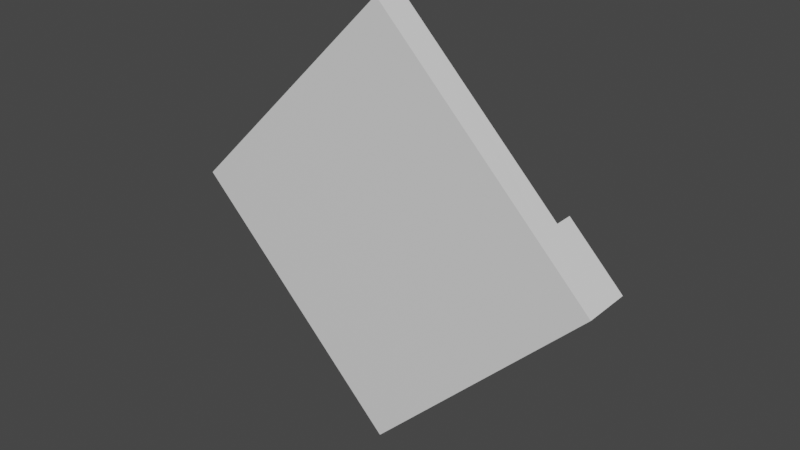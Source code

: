 # Source: SpotMask.blend  (saved by Blender 2.90.8; exported with 4.5.12 LTS)
import bpy
from mathutils import Matrix  # noqa: F401  (used for matrix-valued properties, if any)

bpy.ops.wm.read_factory_settings(use_empty=True)
scene = bpy.context.scene
scene.name = 'Scene'

# ---- collections
col_collection = bpy.data.collections.new('Collection'); scene.collection.children.link(col_collection)

# ---- materials (node trees are filled in below, after node groups)
mat_material = bpy.data.materials.new('Material')
mat_material.alpha_threshold = 0.0
mat_material.use_transparent_shadow = False
mat_material.line_color = (0.0, 0.0, 0.0, 1.0)

# ---- material node trees
mat_material.use_nodes = True; mat_material.node_tree.nodes.clear()
_N = mat_material.node_tree.nodes; _L = mat_material.node_tree.links
n0 = _N.new('ShaderNodeOutputMaterial'); n0.name = 'Material Output'; n0.location = (300, 300)
n1 = _N.new('ShaderNodeBsdfPrincipled'); n1.name = 'Principled BSDF'; n1.location = (10, 300)
n1.distribution = 'GGX'
n1.subsurface_method = 'BURLEY'
n1.inputs[2].default_value = 0.4
n1.inputs[3].default_value = 1.45
n1.inputs[27].default_value = (0.0, 0.0, 0.0, 1.0)
n1.inputs[28].default_value = 1.0
_L.new(n1.outputs[0], n0.inputs[0])
n0.is_active_output = True

# ---- world
world_world = bpy.data.worlds.new('World'); scene.world = world_world
world_world.use_nodes = True; world_world.node_tree.nodes.clear()
_N = world_world.node_tree.nodes; _L = world_world.node_tree.links
n0 = _N.new('ShaderNodeOutputWorld'); n0.name = 'World Output'; n0.location = (300, 300)
n1 = _N.new('ShaderNodeBackground'); n1.name = 'Background'; n1.location = (10, 300)
n1.inputs[0].default_value = (0.05088, 0.05088, 0.05088, 1.0)
_L.new(n1.outputs[0], n0.inputs[0])
n0.is_active_output = True
world_world.color = (0.05088, 0.05088, 0.05088)
world_world.use_sun_shadow = False
world_world.sun_shadow_jitter_overblur = 0.0

# ---- meshes
me_cube = bpy.data.meshes.new('Cube')
me_cube.from_pydata([(0.7071, 0.1, 0.7071), (0.0, 0.1, 0.0), (0.7071, 0.0, 0.7071), (0.0, 0.0, 0.0), (0.0, 0.1, 1.414), (-0.7071, 0.1, 0.7071), (0.0, 0.0, 1.414), (-0.7071, 0.0, 0.7071), (-0.3536, 0.1, 0.3536), (0.3536, 0.1, 0.3536), (-0.3536, 0.1, 1.061), (0.3536, 0.1, 1.061), (-0.5303, 0.1, 0.5303), (0.1768, 0.1, 0.1768), (-0.5303, 0.1, 0.8839), (0.5303, 0.1, 0.8839), (-0.1768, 0.1, 0.1768), (0.5303, 0.1, 0.5303), (-0.1768, 0.1, 1.237), (0.1768, 0.1, 1.237), (0.1768, 0.1, 0.5303), (-0.1768, 0.1, 0.8839), (-0.1768, 0.1, 0.5303), (0.1768, 0.1, 0.8839), (-0.08839, 0.1085, 0.7955), (-0.3536, 0.1, 0.7071), (0.0, 0.1, 0.3536), (0.3536, 0.1, 0.7071), (-0.6187, 0.1, 0.6187), (0.08839, 0.1, 0.08839), (-0.6187, 0.1, 0.7955), (0.6187, 0.1, 0.7955), (-0.2652, 0.1, 0.2652), (0.4419, 0.1, 0.4419), (-0.2652, 0.1, 1.149), (0.2652, 0.1, 1.149), (0.2652, 0.04331, 0.4419), (-0.08839, 0.1, 0.7955), (-0.2652, 0.04331, 0.4419), (0.08839, 0.1, 0.7955), (-0.4419, 0.1, 0.4419), (0.2652, 0.1, 0.2652), (-0.4419, 0.1, 0.9723), (0.4419, 0.1, 0.9723), (-0.08839, 0.1, 0.08839), (0.6187, 0.1, 0.6187), (-0.08839, 0.1, 1.326), (0.08839, 0.1, 1.326), (0.08839, 0.1, 0.6187), (-0.2652, 0.1, 0.9723), (-0.08839, 0.1, 0.6187), (0.2652, 0.1, 0.9723), (0.08839, 0.1, 0.9723), (-0.08839, 0.1, 1.149), (-0.08839, 0.1, 0.9723), (0.08839, 0.1, 1.149), (-0.2652, 0.1, 0.6187), (-0.4419, 0.1, 0.7955), (-0.4419, 0.1, 0.6187), (-0.2652, 0.1197, 0.7955), (0.08839, 0.1, 0.2652), (-0.08839, 0.1, 0.4419), (-0.08839, 0.1, 0.2652), (0.08839, 0.1, 0.4419), (0.4419, 0.1, 0.6187), (0.2652, 0.1197, 0.7955), (0.2652, 0.1, 0.6187), (0.4419, 0.1, 0.7955), (0.3536, 0.1141, 0.8839), (0.1768, 0.1, 0.7071), (0.3536, 0.04331, 0.5303), (0.0, 0.1, 0.5303), (-0.1768, 0.04331, 0.3536), (0.0, 0.02747, 0.1768), (-0.3536, 0.1141, 0.8839), (-0.3536, 0.04331, 0.5303), (0.0, 0.1, 1.237), (-0.1768, 0.1, 1.061), (0.0, 0.1, 0.8839), (0.1768, 0.1, 1.061), (-0.1768, 0.1, 0.7071), (0.1768, 0.04331, 0.3536), (-0.08839, 0.05846, 1.149), (0.0, 0.01565, 1.061), (0.08839, 0.05846, 1.149), (0.08839, 0.05846, 0.9723), (-0.08839, 0.05846, 0.9723), (0.0, 0.05846, 1.237), (-0.1768, 0.05846, 1.061), (0.0, 0.05846, 0.8839), (0.1768, 0.05846, 1.061), (0.0, 0.1982, 0.7071), (0.08839, 0.1085, 0.7955), (0.08839, 0.1692, 0.6187), (-0.08839, 0.1692, 0.6187), (0.1768, 0.1159, 0.7071), (0.0, 0.166, 0.5303), (0.0, 0.115, 0.8839), (-0.1768, 0.1159, 0.7071), (-0.2652, 0.1708, 0.6187), (-0.1768, 0.123, 0.5303), (-0.08839, 0.1588, 0.4419), (0.0, 0.1404, 0.3536), (0.08839, 0.1588, 0.4419), (0.2652, 0.1708, 0.6187), (0.1768, 0.123, 0.5303), (0.2652, 0.123, 0.4419), (-0.2652, 0.123, 0.4419), (0.08839, 0.123, 0.2652), (-0.08839, 0.123, 0.2652), (0.3536, 0.1708, 0.5303), (0.0, 0.123, 0.5303), (-0.1768, 0.1588, 0.3536), (-0.3536, 0.1708, 0.5303), (0.1768, 0.1588, 0.3536), (-0.6187, 0.1595, 0.6187), (-0.7071, 0.1595, 0.7071), (-0.6187, 0.1595, 0.7955), (0.6187, 0.1595, 0.7955), (0.7071, 0.1595, 0.7071), (0.6187, 0.1595, 0.6187), (0.5303, 0.1595, 0.5303), (-0.4419, 0.1595, 0.7955), (-0.3536, 0.1595, 0.7071), (-0.4419, 0.1595, 0.6187), (-0.5303, 0.1595, 0.5303), (0.4419, 0.1595, 0.6187), (0.4419, 0.1595, 0.7955), (0.3536, 0.1595, 0.7071), (-0.5303, 0.1595, 0.8839), (0.5303, 0.1595, 0.8839), (-0.5303, 0.1966, 0.7071), (0.5303, 0.1966, 0.7071)], [], [(0, 31, 15, 43, 11, 35, 19, 47, 4, 6, 2), (3, 2, 6, 7), (7, 6, 4, 46, 18, 34, 10, 42, 14, 30, 5), (5, 28, 12, 40, 8, 32, 16, 44, 1, 3, 7), (1, 29, 13, 41, 9, 33, 17, 45, 0, 2, 3), (5, 30, 117, 116), (81, 36, 9, 41), (37, 78, 97, 24), (79, 35, 11, 51), (78, 52, 23, 39), (77, 53, 82, 88), (76, 47, 19, 55), (56, 22, 100, 99), (25, 58, 124, 123), (74, 49, 21, 59), (73, 60, 13, 29), (36, 81, 114, 106), (71, 48, 20, 63), (70, 64, 17, 33), (69, 65, 27, 66), (68, 43, 15, 67), (65, 68, 67, 27), (23, 51, 68, 65), (51, 11, 43, 68), (48, 69, 66, 20), (48, 71, 96, 93), (39, 23, 65, 69), (36, 70, 33, 9), (60, 26, 102, 108), (66, 27, 64, 70), (61, 71, 111, 101), (22, 50, 71, 61), (69, 48, 93, 95), (32, 72, 62, 16), (8, 38, 72, 32), (81, 60, 108, 114), (44, 73, 29, 1), (16, 62, 73, 44), (62, 26, 60, 73), (57, 74, 59, 25), (14, 42, 74, 57), (42, 10, 49, 74), (12, 28, 115, 125), (14, 57, 122, 129), (45, 17, 121, 120), (40, 75, 38, 8), (12, 58, 75, 40), (58, 25, 56, 75), (78, 54, 86, 89), (18, 46, 76, 53), (46, 4, 47, 76), (49, 77, 54, 21), (10, 34, 77, 49), (34, 18, 53, 77), (50, 80, 98, 94), (21, 54, 78, 37), (76, 55, 84, 87), (52, 79, 51, 23), (52, 78, 89, 85), (55, 19, 35, 79), (56, 80, 50, 22), (25, 59, 80, 56), (59, 21, 37, 80), (60, 81, 41, 13), (75, 56, 99, 113), (71, 63, 103, 111), (27, 67, 127, 128), (31, 0, 119, 118), (64, 27, 128, 126), (88, 82, 83, 86), (82, 87, 84, 83), (86, 83, 85, 89), (83, 84, 90, 85), (79, 52, 85, 90), (54, 77, 88, 86), (55, 79, 90, 84), (53, 76, 87, 82), (98, 24, 91, 94), (91, 92, 95, 93), (94, 91, 93, 96), (24, 97, 92, 91), (71, 50, 94, 96), (80, 37, 24, 98), (78, 39, 92, 97), (39, 69, 95, 92), (113, 99, 100, 107), (112, 101, 102, 109), (105, 104, 110, 106), (101, 111, 103, 102), (107, 100, 101, 112), (102, 103, 114, 108), (103, 105, 106, 114), (22, 61, 101, 100), (62, 72, 112, 109), (26, 62, 109, 102), (66, 70, 110, 104), (72, 38, 107, 112), (20, 66, 104, 105), (63, 20, 105, 103), (38, 75, 113, 107), (70, 36, 106, 110), (132, 118, 119, 120), (131, 122, 123, 124), (115, 131, 124, 125), (116, 117, 131, 115), (117, 129, 122, 131), (126, 132, 120, 121), (128, 127, 132, 126), (127, 130, 118, 132), (67, 15, 130, 127), (30, 14, 129, 117), (0, 45, 120, 119), (15, 31, 118, 130), (17, 64, 126, 121), (57, 25, 123, 122), (28, 5, 116, 115), (58, 12, 125, 124)])
_uv = me_cube.uv_layers.new(name='UVMap')
_uv.uv.foreach_set('vector', [0.4452, 1.0, 0.4452, 0.9375, 0.4452, 0.875, 0.4452, 0.8125, 0.4452, 0.75, 0.4452, 0.6875, 0.4452, 0.625, 0.4452, 0.5625, 0.4452, 0.5, 0.4952, 0.5, 0.4952, 1.0, 0.0, 7.451e-08, 0.5, 0.0, 0.5, 0.5, 4.471e-08, 0.5, 0.3356, 0.5, 0.3356, 1.0, 0.2856, 1.0, 0.2856, 0.9375, 0.2856, 0.875, 0.2856, 0.8125, 0.2856, 0.75, 0.2856, 0.6875, 0.2856, 0.625, 0.2856, 0.5625, 0.2856, 0.5, 0.2261, 0.5, 0.2261, 0.5625, 0.2261, 0.625, 0.2261, 0.6875, 0.2261, 0.75, 0.2261, 0.8125, 0.2261, 0.875, 0.2261, 0.9375, 0.2261, 1.0, 0.1761, 1.0, 0.1761, 0.5, 0.3654, 1.0, 0.3654, 0.9375, 0.3654, 0.875, 0.3654, 0.8125, 0.3654, 0.75, 0.3654, 0.6875, 0.3654, 0.625, 0.3654, 0.5625, 0.3654, 0.5, 0.4154, 0.5, 0.4154, 1.0, 0.2856, 0.5, 0.2856, 0.5625, 0.2559, 0.5625, 0.2559, 0.5, 0.688, 0.4369, 0.7505, 0.437, 0.75, 0.5, 0.6875, 0.4999, 0.9224, 0.75, 0.9224, 0.6875, 0.9299, 0.6875, 0.9267, 0.75, 0.9375, 0.1876, 1.0, 0.1876, 1.0, 0.2501, 0.9375, 0.2501, 0.8125, 0.1875, 0.875, 0.1876, 0.875, 0.25, 0.8125, 0.25, 0.9017, 0.6875, 0.9017, 0.75, 0.8809, 0.75, 0.8809, 0.6875, 0.9375, 0.06259, 1.0, 0.06261, 1.0, 0.1251, 0.9375, 0.1251, 0.7811, 0.8125, 0.7811, 0.75, 0.7926, 0.75, 0.8165, 0.8125, 0.8511, 0.8125, 0.8511, 0.75, 0.8809, 0.75, 0.8809, 0.8125, 0.6874, 0.06264, 0.75, 0.06253, 0.75, 0.125, 0.6873, 0.1252, 0.5632, 0.4367, 0.625, 0.4374, 0.625, 0.4999, 0.5625, 0.4999, 0.8095, 0.5625, 0.8095, 0.625, 0.7517, 0.625, 0.7696, 0.5625, 0.6875, 0.3125, 0.75, 0.3125, 0.75, 0.375, 0.6875, 0.375, 0.813, 0.437, 0.875, 0.4375, 0.875, 0.5, 0.8125, 0.5, 0.8125, 0.3125, 0.8748, 0.3127, 0.875, 0.375, 0.8125, 0.375, 0.9374, 0.3127, 1.0, 0.3126, 1.0, 0.3751, 0.9375, 0.375, 0.8748, 0.3127, 0.9374, 0.3127, 0.9375, 0.375, 0.875, 0.375, 0.875, 0.25, 0.9375, 0.2501, 0.9374, 0.3127, 0.8748, 0.3127, 0.9375, 0.2501, 1.0, 0.2501, 1.0, 0.3126, 0.9374, 0.3127, 0.75, 0.3125, 0.8125, 0.3125, 0.8125, 0.375, 0.75, 0.375, 0.8511, 0.75, 0.8511, 0.8125, 0.8181, 0.8125, 0.8165, 0.75, 0.8125, 0.25, 0.875, 0.25, 0.8748, 0.3127, 0.8125, 0.3125, 0.7505, 0.437, 0.813, 0.437, 0.8125, 0.5, 0.75, 0.5, 0.8045, 0.875, 0.8045, 0.8125, 0.8247, 0.8125, 0.816, 0.875, 0.8125, 0.375, 0.875, 0.375, 0.875, 0.4375, 0.813, 0.437, 0.7751, 0.8125, 0.7751, 0.875, 0.7636, 0.875, 0.7457, 0.8125, 0.625, 0.25, 0.6875, 0.25, 0.6875, 0.3125, 0.625, 0.3124, 0.8511, 0.6875, 0.8511, 0.75, 0.8165, 0.75, 0.8432, 0.6875, 0.5, 0.3124, 0.5631, 0.3119, 0.5625, 0.3749, 0.5, 0.3749, 0.5, 0.2499, 0.5631, 0.2494, 0.5631, 0.3119, 0.5, 0.3124, 0.8095, 0.625, 0.7811, 0.6875, 0.7696, 0.6875, 0.7517, 0.625, 0.5, 0.4374, 0.5632, 0.4367, 0.5625, 0.4999, 0.5, 0.4999, 0.5, 0.3749, 0.5625, 0.3749, 0.5632, 0.4367, 0.5, 0.4374, 0.5625, 0.3749, 0.625, 0.3749, 0.625, 0.4374, 0.5632, 0.4367, 0.625, 0.06249, 0.6874, 0.06264, 0.6873, 0.1252, 0.625, 0.125, 0.625, 0.0, 0.6875, 2.062e-05, 0.6874, 0.06264, 0.625, 0.06249, 0.6875, 2.062e-05, 0.75, 4.137e-05, 0.75, 0.06253, 0.6874, 0.06264, 0.2261, 0.625, 0.2261, 0.5625, 0.2559, 0.5625, 0.2559, 0.625, 0.903, 0.5, 0.903, 0.5625, 0.8732, 0.5625, 0.8732, 0.5, 0.3654, 0.5625, 0.3654, 0.625, 0.3356, 0.625, 0.3356, 0.5625, 0.5, 0.1874, 0.5631, 0.1869, 0.5631, 0.2494, 0.5, 0.2499, 0.5, 0.1249, 0.5625, 0.125, 0.5631, 0.1869, 0.5, 0.1874, 0.5625, 0.125, 0.625, 0.125, 0.625, 0.1875, 0.5631, 0.1869, 0.9237, 0.5, 0.9237, 0.5625, 0.903, 0.5625, 0.903, 0.5, 0.875, 8.261e-05, 0.9375, 0.0001033, 0.9375, 0.06259, 0.875, 0.06257, 0.9375, 0.0001033, 1.0, 0.0001239, 1.0, 0.06261, 0.9375, 0.06259, 0.75, 0.06253, 0.8125, 0.06255, 0.8125, 0.125, 0.75, 0.125, 0.75, 4.137e-05, 0.8125, 6.199e-05, 0.8125, 0.06255, 0.75, 0.06253, 0.8125, 6.199e-05, 0.875, 8.261e-05, 0.875, 0.06257, 0.8125, 0.06255, 0.6207, 0.8125, 0.6207, 0.75, 0.6287, 0.75, 0.6553, 0.8125, 0.75, 0.125, 0.8125, 0.125, 0.8125, 0.1875, 0.75, 0.1875, 0.7386, 0.75, 0.7386, 0.8125, 0.7178, 0.8125, 0.7178, 0.75, 0.875, 0.1876, 0.9375, 0.1876, 0.9375, 0.2501, 0.875, 0.25, 0.9017, 0.75, 0.9017, 0.6875, 0.9224, 0.6875, 0.9224, 0.75, 0.9375, 0.1251, 1.0, 0.1251, 1.0, 0.1876, 0.9375, 0.1876, 0.625, 0.1875, 0.6875, 0.1875, 0.6875, 0.25, 0.625, 0.25, 0.625, 0.125, 0.6873, 0.1252, 0.6875, 0.1875, 0.625, 0.1875, 0.6873, 0.1252, 0.75, 0.125, 0.75, 0.1875, 0.6875, 0.1875, 0.625, 0.4374, 0.688, 0.4369, 0.6875, 0.4999, 0.625, 0.4999, 0.7178, 0.8138, 0.6553, 0.7855, 0.6553, 0.75, 0.7178, 0.75, 0.8045, 0.8125, 0.8045, 0.875, 0.7751, 0.875, 0.793, 0.8125, 0.5874, 0.8756, 0.5874, 0.8131, 0.6172, 0.8131, 0.6172, 0.8756, 0.4452, 0.9375, 0.4452, 1.0, 0.4154, 1.0, 0.4154, 0.9375, 0.5577, 0.8131, 0.5577, 0.7506, 0.5874, 0.7506, 0.5874, 0.8131, 0.7457, 0.625, 0.7457, 0.6875, 0.6836, 0.6879, 0.6832, 0.625, 0.7457, 0.6875, 0.7457, 0.75, 0.6832, 0.75, 0.6836, 0.6879, 0.6832, 0.625, 0.6836, 0.6879, 0.6207, 0.6876, 0.6207, 0.6251, 0.6836, 0.6879, 0.6832, 0.75, 0.6207, 0.75, 0.6207, 0.6876, 0.9017, 0.8125, 0.9017, 0.75, 0.9224, 0.75, 0.9224, 0.8125, 0.9237, 0.5625, 0.9237, 0.625, 0.903, 0.625, 0.903, 0.5625, 0.7386, 0.8125, 0.7386, 0.875, 0.7178, 0.875, 0.7178, 0.8125, 0.9017, 0.75, 0.9017, 0.8125, 0.8809, 0.8125, 0.8809, 0.75, 0.6202, 0.6255, 0.5576, 0.6255, 0.5585, 0.5622, 0.6207, 0.5625, 0.5585, 0.5622, 0.4952, 0.563, 0.4953, 0.5004, 0.5582, 0.5, 0.6207, 0.5625, 0.5585, 0.5622, 0.5582, 0.5, 0.6207, 0.5001, 0.5576, 0.6255, 0.4952, 0.6254, 0.4952, 0.563, 0.5585, 0.5622, 0.6207, 0.875, 0.6207, 0.8125, 0.6553, 0.8125, 0.6537, 0.875, 0.9224, 0.8125, 0.9224, 0.75, 0.9267, 0.75, 0.9304, 0.8125, 0.9317, 0.5, 0.9317, 0.5625, 0.9274, 0.5625, 0.9242, 0.5, 0.9317, 0.5625, 0.9317, 0.625, 0.9237, 0.625, 0.9274, 0.5625, 0.04418, 0.8536, 0.0, 0.8094, 0.04357, 0.7652, 0.08775, 0.8094, 0.1324, 0.7652, 0.08821, 0.721, 0.1322, 0.6768, 0.1761, 0.721, 0.04357, 0.5884, 0.0, 0.5442, 0.04418, 0.5, 0.08775, 0.5442, 0.08821, 0.721, 0.04357, 0.6768, 0.08821, 0.6326, 0.1322, 0.6768, 0.08775, 0.8094, 0.04357, 0.7652, 0.08821, 0.721, 0.1324, 0.7652, 0.1322, 0.6768, 0.08821, 0.6326, 0.1324, 0.5884, 0.1761, 0.6326, 0.08821, 0.6326, 0.04357, 0.5884, 0.08775, 0.5442, 0.1324, 0.5884, 0.7811, 0.75, 0.7811, 0.6875, 0.8105, 0.6875, 0.7926, 0.75, 0.8378, 0.6875, 0.8095, 0.625, 0.8672, 0.625, 0.8493, 0.6875, 0.8247, 0.875, 0.8247, 0.8125, 0.8362, 0.8125, 0.8449, 0.875, 0.4952, 0.7789, 0.5577, 0.7506, 0.5577, 0.8143, 0.4952, 0.8143, 0.8095, 0.625, 0.8095, 0.5625, 0.8493, 0.5625, 0.8672, 0.625, 0.7457, 0.75, 0.7457, 0.6875, 0.7811, 0.6875, 0.7572, 0.75, 0.7457, 0.8125, 0.7457, 0.75, 0.7572, 0.75, 0.7751, 0.8125, 0.8095, 0.5625, 0.8095, 0.5, 0.8732, 0.5, 0.8493, 0.5625, 0.8095, 0.5, 0.8095, 0.5625, 0.7696, 0.5625, 0.7457, 0.5, 0.6835, 0.5622, 0.6207, 0.5625, 0.6207, 0.5, 0.6832, 0.5, 0.5573, 0.6877, 0.5577, 0.7505, 0.4952, 0.7506, 0.4952, 0.6881, 0.5577, 0.6256, 0.5573, 0.6877, 0.4952, 0.6881, 0.4952, 0.6256, 0.6202, 0.6255, 0.6202, 0.688, 0.5573, 0.6877, 0.5577, 0.6256, 0.6202, 0.688, 0.6202, 0.7505, 0.5577, 0.7505, 0.5573, 0.6877, 0.7457, 0.5625, 0.6835, 0.5622, 0.6832, 0.5, 0.7457, 0.5, 0.7457, 0.625, 0.6832, 0.625, 0.6835, 0.5622, 0.7457, 0.5625, 0.6832, 0.625, 0.6207, 0.625, 0.6207, 0.5625, 0.6835, 0.5622, 0.5874, 0.8131, 0.5874, 0.7506, 0.6172, 0.7506, 0.6172, 0.8131, 0.2856, 0.5625, 0.2856, 0.625, 0.2559, 0.625, 0.2559, 0.5625, 0.3654, 0.5, 0.3654, 0.5625, 0.3356, 0.5625, 0.3356, 0.5, 0.4452, 0.875, 0.4452, 0.9375, 0.4154, 0.9375, 0.4154, 0.875, 0.5577, 0.8756, 0.5577, 0.8131, 0.5874, 0.8131, 0.5874, 0.8756, 0.903, 0.5625, 0.903, 0.625, 0.8732, 0.625, 0.8732, 0.5625, 0.2261, 0.5625, 0.2261, 0.5, 0.2559, 0.5, 0.2559, 0.5625, 0.8511, 0.75, 0.8511, 0.6875, 0.8809, 0.6875, 0.8809, 0.75])
me_cube.materials.append(mat_material)
me_cube.use_remesh_preserve_volume = False
me_cube.use_remesh_preserve_attributes = False
me_cube.use_mirror_vertex_groups = False
me_cube.update()

# ---- objects
ob_cube = bpy.data.objects.new('Cube', me_cube)

# ---- transforms, parenting, visibility, modifiers, constraints
ob_cube.location = (0.5, 8.196e-08, -0.2071)
ob_cube.lock_rotations_4d = False
ob_cube.empty_display_type = 'ARROWS'
ob_cube.lineart.crease_threshold = 0.0

# ---- collection membership
col_collection.objects.link(ob_cube)

# ---- scene / render settings (as saved in the file)
scene.frame_start = 1; scene.frame_end = 250; scene.frame_set(1)
scene.render.engine = 'BLENDER_EEVEE_NEXT'
scene.cycles.use_denoising = False
scene.cycles.samples = 128
scene.cycles.sampling_pattern = 'TABULATED_SOBOL'
scene.cycles.use_adaptive_sampling = False
scene.cycles.use_light_tree = False
scene.view_settings.view_transform = 'Filmic'
bpy.context.view_layer.update()

# ---- added for rendering (the .blend has no active camera and no usable light): camera, sun
cam_auto = bpy.data.cameras.new('AutoCamera')
cam_auto.lens = 50.0
cam_auto.sensor_width = 36.0
cam_auto.clip_end = 1000.0
ob_auto_camera = bpy.data.objects.new('AutoCamera', cam_auto)
scene.collection.objects.link(ob_auto_camera)
ob_auto_camera.location = (2.35951, -2.13232, 1.98761)
ob_auto_camera.rotation_euler = (1.09748, -7.21219e-08, 0.694738)
scene.camera = ob_auto_camera
light_auto_sun = bpy.data.lights.new('AutoSun', 'SUN')
light_auto_sun.energy = 3.0
light_auto_sun.angle = 0.0523599
ob_auto_sun = bpy.data.objects.new('AutoSun', light_auto_sun)
scene.collection.objects.link(ob_auto_sun)
ob_auto_sun.rotation_euler = (0.872665, 0.174533, 0.523599)
bpy.context.view_layer.update()
